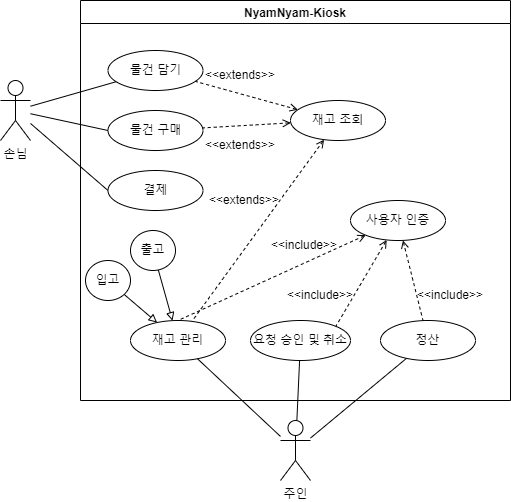

The diagram above was exported from draw.io. Its source (the exported page's mxGraphModel, read from the mxfile embedded in the PNG):
<mxGraphModel dx="525" dy="628" grid="1" gridSize="10" guides="1" tooltips="1" connect="1" arrows="1" fold="1" page="1" pageScale="1" pageWidth="827" pageHeight="1169" math="0" shadow="0">
  <root>
    <mxCell id="0" />
    <mxCell id="1" parent="0" />
    <mxCell id="Zrev4iP9hvjKDalj7BJC-17" value="NyamNyam-Kiosk" style="swimlane;" vertex="1" parent="1">
      <mxGeometry x="160" y="200" width="430" height="400" as="geometry" />
    </mxCell>
    <mxCell id="Zrev4iP9hvjKDalj7BJC-23" value="물건 담기" style="ellipse;whiteSpace=wrap;html=1;" vertex="1" parent="Zrev4iP9hvjKDalj7BJC-17">
      <mxGeometry x="27.5" y="50" width="95" height="40" as="geometry" />
    </mxCell>
    <mxCell id="Zrev4iP9hvjKDalj7BJC-24" value="물건 구매" style="ellipse;whiteSpace=wrap;html=1;" vertex="1" parent="Zrev4iP9hvjKDalj7BJC-17">
      <mxGeometry x="27.5" y="110" width="95" height="40" as="geometry" />
    </mxCell>
    <mxCell id="Zrev4iP9hvjKDalj7BJC-85" style="edgeStyle=none;rounded=0;orthogonalLoop=1;jettySize=auto;html=1;dashed=1;startArrow=open;startFill=0;endArrow=none;endFill=0;" edge="1" parent="Zrev4iP9hvjKDalj7BJC-17" source="Zrev4iP9hvjKDalj7BJC-25" target="Zrev4iP9hvjKDalj7BJC-23">
      <mxGeometry relative="1" as="geometry" />
    </mxCell>
    <mxCell id="Zrev4iP9hvjKDalj7BJC-86" style="edgeStyle=none;rounded=0;orthogonalLoop=1;jettySize=auto;html=1;dashed=1;startArrow=open;startFill=0;endArrow=none;endFill=0;" edge="1" parent="Zrev4iP9hvjKDalj7BJC-17" source="Zrev4iP9hvjKDalj7BJC-25" target="Zrev4iP9hvjKDalj7BJC-24">
      <mxGeometry relative="1" as="geometry" />
    </mxCell>
    <mxCell id="Zrev4iP9hvjKDalj7BJC-87" style="edgeStyle=none;rounded=0;orthogonalLoop=1;jettySize=auto;html=1;dashed=1;startArrow=open;startFill=0;endArrow=none;endFill=0;" edge="1" parent="Zrev4iP9hvjKDalj7BJC-17" source="Zrev4iP9hvjKDalj7BJC-25" target="Zrev4iP9hvjKDalj7BJC-31">
      <mxGeometry relative="1" as="geometry" />
    </mxCell>
    <mxCell id="Zrev4iP9hvjKDalj7BJC-25" value="재고 조회" style="ellipse;whiteSpace=wrap;html=1;" vertex="1" parent="Zrev4iP9hvjKDalj7BJC-17">
      <mxGeometry x="210" y="100" width="95" height="40" as="geometry" />
    </mxCell>
    <mxCell id="Zrev4iP9hvjKDalj7BJC-39" value="정산" style="ellipse;whiteSpace=wrap;html=1;" vertex="1" parent="Zrev4iP9hvjKDalj7BJC-17">
      <mxGeometry x="300" y="320" width="95" height="40" as="geometry" />
    </mxCell>
    <mxCell id="Zrev4iP9hvjKDalj7BJC-31" value="재고 관리" style="ellipse;whiteSpace=wrap;html=1;" vertex="1" parent="Zrev4iP9hvjKDalj7BJC-17">
      <mxGeometry x="50" y="320" width="95" height="40" as="geometry" />
    </mxCell>
    <mxCell id="Zrev4iP9hvjKDalj7BJC-26" value="요청 승인 및 취소" style="ellipse;whiteSpace=wrap;html=1;" vertex="1" parent="Zrev4iP9hvjKDalj7BJC-17">
      <mxGeometry x="170" y="320" width="100" height="40" as="geometry" />
    </mxCell>
    <mxCell id="Zrev4iP9hvjKDalj7BJC-73" style="edgeStyle=none;rounded=0;orthogonalLoop=1;jettySize=auto;html=1;entryX=1;entryY=0;entryDx=0;entryDy=0;endArrow=none;endFill=0;dashed=1;startArrow=open;startFill=0;" edge="1" parent="Zrev4iP9hvjKDalj7BJC-17" source="Zrev4iP9hvjKDalj7BJC-40" target="Zrev4iP9hvjKDalj7BJC-26">
      <mxGeometry relative="1" as="geometry" />
    </mxCell>
    <mxCell id="Zrev4iP9hvjKDalj7BJC-74" style="edgeStyle=none;rounded=0;orthogonalLoop=1;jettySize=auto;html=1;entryX=0.5;entryY=0;entryDx=0;entryDy=0;endArrow=none;endFill=0;dashed=1;startArrow=open;startFill=0;" edge="1" parent="Zrev4iP9hvjKDalj7BJC-17" source="Zrev4iP9hvjKDalj7BJC-40" target="Zrev4iP9hvjKDalj7BJC-31">
      <mxGeometry relative="1" as="geometry" />
    </mxCell>
    <mxCell id="Zrev4iP9hvjKDalj7BJC-75" style="edgeStyle=none;rounded=0;orthogonalLoop=1;jettySize=auto;html=1;endArrow=none;endFill=0;dashed=1;startArrow=open;startFill=0;" edge="1" parent="Zrev4iP9hvjKDalj7BJC-17" source="Zrev4iP9hvjKDalj7BJC-40" target="Zrev4iP9hvjKDalj7BJC-39">
      <mxGeometry relative="1" as="geometry" />
    </mxCell>
    <mxCell id="Zrev4iP9hvjKDalj7BJC-40" value="사용자 인증" style="ellipse;whiteSpace=wrap;html=1;" vertex="1" parent="Zrev4iP9hvjKDalj7BJC-17">
      <mxGeometry x="270" y="200" width="95" height="40" as="geometry" />
    </mxCell>
    <mxCell id="Zrev4iP9hvjKDalj7BJC-76" value="&amp;lt;&amp;lt;extends&amp;gt;&amp;gt;" style="text;html=1;strokeColor=none;fillColor=none;align=center;verticalAlign=middle;whiteSpace=wrap;rounded=0;" vertex="1" parent="Zrev4iP9hvjKDalj7BJC-17">
      <mxGeometry x="130" y="130" width="60" height="30" as="geometry" />
    </mxCell>
    <mxCell id="Zrev4iP9hvjKDalj7BJC-77" value="&amp;lt;&amp;lt;extends&amp;gt;&amp;gt;" style="text;html=1;strokeColor=none;fillColor=none;align=center;verticalAlign=middle;whiteSpace=wrap;rounded=0;" vertex="1" parent="Zrev4iP9hvjKDalj7BJC-17">
      <mxGeometry x="134" y="185" width="60" height="30" as="geometry" />
    </mxCell>
    <mxCell id="Zrev4iP9hvjKDalj7BJC-78" value="&amp;lt;&amp;lt;extends&amp;gt;&amp;gt;" style="text;html=1;strokeColor=none;fillColor=none;align=center;verticalAlign=middle;whiteSpace=wrap;rounded=0;" vertex="1" parent="Zrev4iP9hvjKDalj7BJC-17">
      <mxGeometry x="130" y="60" width="60" height="30" as="geometry" />
    </mxCell>
    <mxCell id="Zrev4iP9hvjKDalj7BJC-79" value="결제" style="ellipse;whiteSpace=wrap;html=1;" vertex="1" parent="Zrev4iP9hvjKDalj7BJC-17">
      <mxGeometry x="27.5" y="170" width="95" height="40" as="geometry" />
    </mxCell>
    <mxCell id="Zrev4iP9hvjKDalj7BJC-88" value="&amp;lt;&amp;lt;include&amp;gt;&amp;gt;" style="text;html=1;strokeColor=none;fillColor=none;align=center;verticalAlign=middle;whiteSpace=wrap;rounded=0;" vertex="1" parent="Zrev4iP9hvjKDalj7BJC-17">
      <mxGeometry x="194" y="230" width="60" height="30" as="geometry" />
    </mxCell>
    <mxCell id="Zrev4iP9hvjKDalj7BJC-89" value="&amp;lt;&amp;lt;include&amp;gt;&amp;gt;" style="text;html=1;strokeColor=none;fillColor=none;align=center;verticalAlign=middle;whiteSpace=wrap;rounded=0;" vertex="1" parent="Zrev4iP9hvjKDalj7BJC-17">
      <mxGeometry x="340" y="280" width="60" height="30" as="geometry" />
    </mxCell>
    <mxCell id="Zrev4iP9hvjKDalj7BJC-90" value="&amp;lt;&amp;lt;include&amp;gt;&amp;gt;" style="text;html=1;strokeColor=none;fillColor=none;align=center;verticalAlign=middle;whiteSpace=wrap;rounded=0;" vertex="1" parent="Zrev4iP9hvjKDalj7BJC-17">
      <mxGeometry x="210" y="280" width="60" height="30" as="geometry" />
    </mxCell>
    <mxCell id="Zrev4iP9hvjKDalj7BJC-93" style="edgeStyle=none;rounded=0;orthogonalLoop=1;jettySize=auto;html=1;startArrow=none;startFill=0;endArrow=block;endFill=0;" edge="1" parent="Zrev4iP9hvjKDalj7BJC-17" source="Zrev4iP9hvjKDalj7BJC-91" target="Zrev4iP9hvjKDalj7BJC-31">
      <mxGeometry relative="1" as="geometry" />
    </mxCell>
    <mxCell id="Zrev4iP9hvjKDalj7BJC-91" value="입고" style="ellipse;whiteSpace=wrap;html=1;" vertex="1" parent="Zrev4iP9hvjKDalj7BJC-17">
      <mxGeometry x="5" y="260" width="45" height="40" as="geometry" />
    </mxCell>
    <mxCell id="Zrev4iP9hvjKDalj7BJC-94" style="edgeStyle=none;rounded=0;orthogonalLoop=1;jettySize=auto;html=1;startArrow=none;startFill=0;endArrow=block;endFill=0;" edge="1" parent="Zrev4iP9hvjKDalj7BJC-17" source="Zrev4iP9hvjKDalj7BJC-92" target="Zrev4iP9hvjKDalj7BJC-31">
      <mxGeometry relative="1" as="geometry" />
    </mxCell>
    <mxCell id="Zrev4iP9hvjKDalj7BJC-92" value="출고" style="ellipse;whiteSpace=wrap;html=1;" vertex="1" parent="Zrev4iP9hvjKDalj7BJC-17">
      <mxGeometry x="50" y="230" width="45" height="40" as="geometry" />
    </mxCell>
    <mxCell id="Zrev4iP9hvjKDalj7BJC-64" style="edgeStyle=none;rounded=0;orthogonalLoop=1;jettySize=auto;html=1;endArrow=none;endFill=0;" edge="1" parent="1" source="Zrev4iP9hvjKDalj7BJC-18" target="Zrev4iP9hvjKDalj7BJC-23">
      <mxGeometry relative="1" as="geometry" />
    </mxCell>
    <mxCell id="Zrev4iP9hvjKDalj7BJC-65" style="edgeStyle=none;rounded=0;orthogonalLoop=1;jettySize=auto;html=1;entryX=0;entryY=0.5;entryDx=0;entryDy=0;endArrow=none;endFill=0;" edge="1" parent="1" source="Zrev4iP9hvjKDalj7BJC-18" target="Zrev4iP9hvjKDalj7BJC-24">
      <mxGeometry relative="1" as="geometry" />
    </mxCell>
    <mxCell id="Zrev4iP9hvjKDalj7BJC-80" style="edgeStyle=none;rounded=0;orthogonalLoop=1;jettySize=auto;html=1;entryX=0;entryY=0.5;entryDx=0;entryDy=0;startArrow=none;startFill=0;endArrow=none;endFill=0;" edge="1" parent="1" source="Zrev4iP9hvjKDalj7BJC-18" target="Zrev4iP9hvjKDalj7BJC-79">
      <mxGeometry relative="1" as="geometry" />
    </mxCell>
    <mxCell id="Zrev4iP9hvjKDalj7BJC-18" value="손님" style="shape=umlActor;verticalLabelPosition=bottom;verticalAlign=top;html=1;outlineConnect=0;" vertex="1" parent="1">
      <mxGeometry x="80" y="280" width="30" height="60" as="geometry" />
    </mxCell>
    <mxCell id="Zrev4iP9hvjKDalj7BJC-81" style="edgeStyle=none;rounded=0;orthogonalLoop=1;jettySize=auto;html=1;startArrow=none;startFill=0;endArrow=none;endFill=0;" edge="1" parent="1" source="Zrev4iP9hvjKDalj7BJC-19" target="Zrev4iP9hvjKDalj7BJC-31">
      <mxGeometry relative="1" as="geometry" />
    </mxCell>
    <mxCell id="Zrev4iP9hvjKDalj7BJC-82" style="edgeStyle=none;rounded=0;orthogonalLoop=1;jettySize=auto;html=1;startArrow=none;startFill=0;endArrow=none;endFill=0;" edge="1" parent="1" source="Zrev4iP9hvjKDalj7BJC-19" target="Zrev4iP9hvjKDalj7BJC-26">
      <mxGeometry relative="1" as="geometry" />
    </mxCell>
    <mxCell id="Zrev4iP9hvjKDalj7BJC-83" style="edgeStyle=none;rounded=0;orthogonalLoop=1;jettySize=auto;html=1;startArrow=none;startFill=0;endArrow=none;endFill=0;" edge="1" parent="1" source="Zrev4iP9hvjKDalj7BJC-19" target="Zrev4iP9hvjKDalj7BJC-39">
      <mxGeometry relative="1" as="geometry" />
    </mxCell>
    <mxCell id="Zrev4iP9hvjKDalj7BJC-19" value="주인" style="shape=umlActor;verticalLabelPosition=bottom;verticalAlign=top;html=1;outlineConnect=0;" vertex="1" parent="1">
      <mxGeometry x="360" y="620" width="30" height="60" as="geometry" />
    </mxCell>
  </root>
</mxGraphModel>